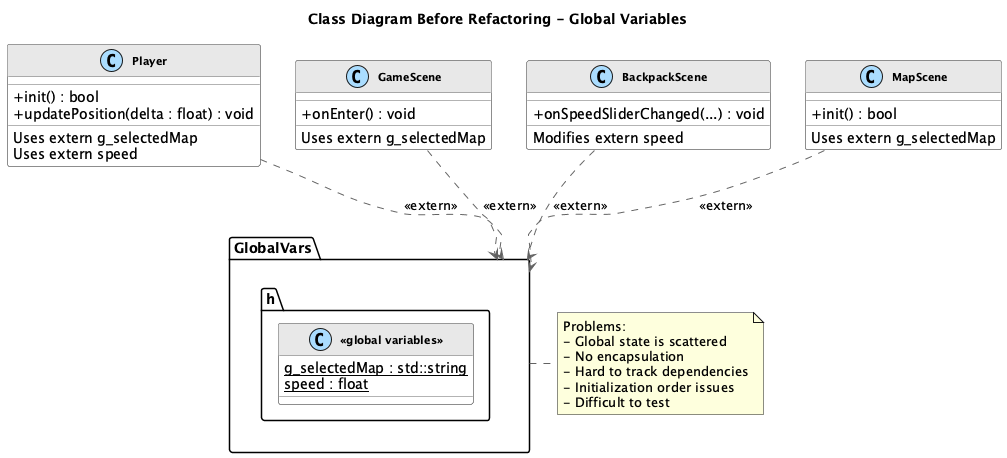

The diagram above was rendered by PlantUML. Its source (embedded in the PNG):
@startuml Singleton_Before_Class

skinparam backgroundColor white
skinparam classBackgroundColor white
skinparam classBorderColor #666666
skinparam classArrowColor #666666
skinparam classFontSize 11
skinparam classAttributeIconSize 0
skinparam stereotypeCBackgroundColor #AADDFF

skinparam class {
    FontStyle bold
    HeaderBackgroundColor #E8E8E8
}

title **Class Diagram Before Refactoring - Global Variables**

package "GlobalVars.h" {
    class "<<global variables>>" as GlobalVars {
        {static} g_selectedMap : std::string
        {static} speed : float
    }
}

class Player {
    __
    + init() : bool
    + updatePosition(delta : float) : void
    __
    Uses extern g_selectedMap
    Uses extern speed
}

class GameScene {
    __
    + onEnter() : void
    __
    Uses extern g_selectedMap
}

class BackpackScene {
    __
    + onSpeedSliderChanged(...) : void
    __
    Modifies extern speed
}

class MapScene {
    __
    + init() : bool
    __
    Uses extern g_selectedMap
}

Player ..> GlobalVars : <<extern>>
GameScene ..> GlobalVars : <<extern>>
BackpackScene ..> GlobalVars : <<extern>>
MapScene ..> GlobalVars : <<extern>>

note right of GlobalVars
  Problems:
  - Global state is scattered
  - No encapsulation
  - Hard to track dependencies
  - Initialization order issues
  - Difficult to test
end note

@enduml